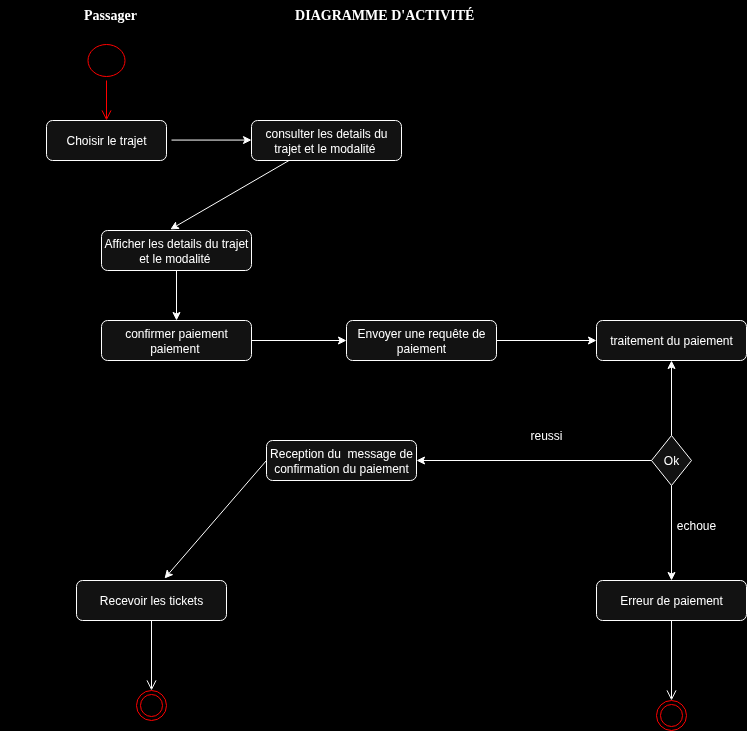

The diagram above was exported from draw.io. Its source (the exported page's mxGraphModel, read from the mxfile embedded in the PNG):
<mxGraphModel dx="1426" dy="795" grid="0" gridSize="10" guides="1" tooltips="1" connect="1" arrows="1" fold="1" page="1" pageScale="1" pageWidth="850" pageHeight="1100" background="light-dark(#000000,#000000)" math="0" shadow="0">
  <root>
    <mxCell id="0" />
    <mxCell id="1" parent="0" />
    <mxCell id="SYWq48eSgEpaZHM3Bz0e-1" value="&lt;font face=&quot;Times New Roman&quot; style=&quot;font-size: 14px;&quot;&gt;&lt;b&gt;DIAGRAMME D'ACTIVITÉ&amp;nbsp;&lt;/b&gt;&lt;/font&gt;" style="text;html=1;whiteSpace=wrap;strokeColor=none;fillColor=none;align=center;verticalAlign=middle;rounded=0;" parent="1" vertex="1">
      <mxGeometry x="323" y="115" width="220" height="30" as="geometry" />
    </mxCell>
    <mxCell id="2xjyTqbqWOx_zz72Nf-w-5" value="Choisir le trajet" style="rounded=1;whiteSpace=wrap;html=1;" parent="1" vertex="1">
      <mxGeometry x="93" y="235" width="120" height="40" as="geometry" />
    </mxCell>
    <mxCell id="2xjyTqbqWOx_zz72Nf-w-6" value="consulter les details du trajet et le modalité&amp;nbsp;" style="rounded=1;whiteSpace=wrap;html=1;" parent="1" vertex="1">
      <mxGeometry x="298" y="235" width="150" height="40" as="geometry" />
    </mxCell>
    <mxCell id="2xjyTqbqWOx_zz72Nf-w-7" value="" style="endArrow=classic;html=1;rounded=0;entryX=0;entryY=0.5;entryDx=0;entryDy=0;" parent="1" edge="1">
      <mxGeometry width="50" height="50" relative="1" as="geometry">
        <mxPoint x="218" y="254.57" as="sourcePoint" />
        <mxPoint x="298" y="254.57" as="targetPoint" />
      </mxGeometry>
    </mxCell>
    <mxCell id="2xjyTqbqWOx_zz72Nf-w-8" value="Afficher les details du trajet et le modalité&amp;nbsp;" style="rounded=1;whiteSpace=wrap;html=1;" parent="1" vertex="1">
      <mxGeometry x="148" y="345" width="150" height="40" as="geometry" />
    </mxCell>
    <mxCell id="2xjyTqbqWOx_zz72Nf-w-9" value="confirmer paiement paiement&amp;nbsp;" style="rounded=1;whiteSpace=wrap;html=1;" parent="1" vertex="1">
      <mxGeometry x="148" y="435" width="150" height="40" as="geometry" />
    </mxCell>
    <mxCell id="2xjyTqbqWOx_zz72Nf-w-10" value="Envoyer une requête de paiement" style="rounded=1;whiteSpace=wrap;html=1;" parent="1" vertex="1">
      <mxGeometry x="393" y="435" width="150" height="40" as="geometry" />
    </mxCell>
    <mxCell id="2xjyTqbqWOx_zz72Nf-w-11" value="" style="endArrow=classic;html=1;rounded=0;exitX=0.25;exitY=1;exitDx=0;exitDy=0;entryX=0.459;entryY=-0.027;entryDx=0;entryDy=0;entryPerimeter=0;" parent="1" source="2xjyTqbqWOx_zz72Nf-w-6" target="2xjyTqbqWOx_zz72Nf-w-8" edge="1">
      <mxGeometry width="50" height="50" relative="1" as="geometry">
        <mxPoint x="633" y="335" as="sourcePoint" />
        <mxPoint x="683" y="285" as="targetPoint" />
      </mxGeometry>
    </mxCell>
    <mxCell id="2xjyTqbqWOx_zz72Nf-w-12" value="" style="endArrow=classic;html=1;rounded=0;exitX=0.5;exitY=1;exitDx=0;exitDy=0;entryX=0.5;entryY=0;entryDx=0;entryDy=0;" parent="1" source="2xjyTqbqWOx_zz72Nf-w-8" target="2xjyTqbqWOx_zz72Nf-w-9" edge="1">
      <mxGeometry width="50" height="50" relative="1" as="geometry">
        <mxPoint x="483" y="405" as="sourcePoint" />
        <mxPoint x="533" y="355" as="targetPoint" />
      </mxGeometry>
    </mxCell>
    <mxCell id="2xjyTqbqWOx_zz72Nf-w-13" value="" style="endArrow=classic;html=1;rounded=0;entryX=0;entryY=0.5;entryDx=0;entryDy=0;exitX=1;exitY=0.5;exitDx=0;exitDy=0;" parent="1" source="2xjyTqbqWOx_zz72Nf-w-9" target="2xjyTqbqWOx_zz72Nf-w-10" edge="1">
      <mxGeometry width="50" height="50" relative="1" as="geometry">
        <mxPoint x="513" y="445" as="sourcePoint" />
        <mxPoint x="613" y="405" as="targetPoint" />
      </mxGeometry>
    </mxCell>
    <mxCell id="2xjyTqbqWOx_zz72Nf-w-14" value="traitement du paiement" style="rounded=1;whiteSpace=wrap;html=1;" parent="1" vertex="1">
      <mxGeometry x="643" y="435" width="150" height="40" as="geometry" />
    </mxCell>
    <mxCell id="2xjyTqbqWOx_zz72Nf-w-16" value="Erreur de paiement" style="rounded=1;whiteSpace=wrap;html=1;" parent="1" vertex="1">
      <mxGeometry x="643" y="695" width="150" height="40" as="geometry" />
    </mxCell>
    <mxCell id="2xjyTqbqWOx_zz72Nf-w-17" value="Reception du&amp;nbsp; message de confirmation du paiement" style="rounded=1;whiteSpace=wrap;html=1;" parent="1" vertex="1">
      <mxGeometry x="313" y="555" width="150" height="40" as="geometry" />
    </mxCell>
    <mxCell id="2xjyTqbqWOx_zz72Nf-w-18" value="" style="endArrow=classic;html=1;rounded=0;entryX=0;entryY=0.5;entryDx=0;entryDy=0;exitX=1;exitY=0.5;exitDx=0;exitDy=0;" parent="1" target="2xjyTqbqWOx_zz72Nf-w-14" edge="1" source="2xjyTqbqWOx_zz72Nf-w-10">
      <mxGeometry width="50" height="50" relative="1" as="geometry">
        <mxPoint x="543" y="355" as="sourcePoint" />
        <mxPoint x="593" y="305" as="targetPoint" />
      </mxGeometry>
    </mxCell>
    <mxCell id="2xjyTqbqWOx_zz72Nf-w-19" value="Ok" style="rhombus;whiteSpace=wrap;html=1;" parent="1" vertex="1">
      <mxGeometry x="698" y="550" width="40" height="50" as="geometry" />
    </mxCell>
    <mxCell id="2xjyTqbqWOx_zz72Nf-w-20" value="" style="endArrow=classic;html=1;rounded=0;exitX=0.5;exitY=0;exitDx=0;exitDy=0;entryX=0.5;entryY=1;entryDx=0;entryDy=0;" parent="1" source="2xjyTqbqWOx_zz72Nf-w-19" target="2xjyTqbqWOx_zz72Nf-w-14" edge="1">
      <mxGeometry width="50" height="50" relative="1" as="geometry">
        <mxPoint x="663" y="425" as="sourcePoint" />
        <mxPoint x="713" y="375" as="targetPoint" />
      </mxGeometry>
    </mxCell>
    <mxCell id="2xjyTqbqWOx_zz72Nf-w-21" value="" style="endArrow=classic;html=1;rounded=0;entryX=1;entryY=0.5;entryDx=0;entryDy=0;exitX=0;exitY=0.5;exitDx=0;exitDy=0;" parent="1" source="2xjyTqbqWOx_zz72Nf-w-19" target="2xjyTqbqWOx_zz72Nf-w-17" edge="1">
      <mxGeometry width="50" height="50" relative="1" as="geometry">
        <mxPoint x="543" y="505" as="sourcePoint" />
        <mxPoint x="593" y="455" as="targetPoint" />
      </mxGeometry>
    </mxCell>
    <mxCell id="2xjyTqbqWOx_zz72Nf-w-22" value="" style="endArrow=classic;html=1;rounded=0;exitX=0.5;exitY=1;exitDx=0;exitDy=0;" parent="1" target="2xjyTqbqWOx_zz72Nf-w-16" edge="1" source="2xjyTqbqWOx_zz72Nf-w-19">
      <mxGeometry width="50" height="50" relative="1" as="geometry">
        <mxPoint x="703" y="495" as="sourcePoint" />
        <mxPoint x="753" y="455" as="targetPoint" />
      </mxGeometry>
    </mxCell>
    <mxCell id="2xjyTqbqWOx_zz72Nf-w-23" value="Recevoir les tickets" style="rounded=1;whiteSpace=wrap;html=1;" parent="1" vertex="1">
      <mxGeometry x="123" y="695" width="150" height="40" as="geometry" />
    </mxCell>
    <mxCell id="2xjyTqbqWOx_zz72Nf-w-27" value="" style="endArrow=classic;html=1;rounded=0;exitX=0;exitY=0.5;exitDx=0;exitDy=0;entryX=0.587;entryY=-0.05;entryDx=0;entryDy=0;entryPerimeter=0;" parent="1" edge="1" target="2xjyTqbqWOx_zz72Nf-w-23" source="2xjyTqbqWOx_zz72Nf-w-17">
      <mxGeometry width="50" height="50" relative="1" as="geometry">
        <mxPoint x="463" y="565" as="sourcePoint" />
        <mxPoint x="643" y="595" as="targetPoint" />
      </mxGeometry>
    </mxCell>
    <mxCell id="2xjyTqbqWOx_zz72Nf-w-32" value="" style="ellipse;html=1;shape=endState;fillColor=#000000;strokeColor=#ff0000;" parent="1" vertex="1">
      <mxGeometry x="183" y="805" width="30" height="30" as="geometry" />
    </mxCell>
    <mxCell id="2xjyTqbqWOx_zz72Nf-w-37" value="reussi" style="text;html=1;whiteSpace=wrap;strokeColor=none;fillColor=none;align=center;verticalAlign=middle;rounded=0;" parent="1" vertex="1">
      <mxGeometry x="563" y="535" width="60" height="30" as="geometry" />
    </mxCell>
    <mxCell id="2xjyTqbqWOx_zz72Nf-w-38" value="echoue" style="text;html=1;whiteSpace=wrap;strokeColor=none;fillColor=none;align=center;verticalAlign=middle;rounded=0;" parent="1" vertex="1">
      <mxGeometry x="713" y="625" width="60" height="30" as="geometry" />
    </mxCell>
    <mxCell id="0Uujn-Yc9-FgthN_If7P-4" value="" style="html=1;verticalAlign=bottom;endArrow=open;endSize=8;strokeColor=#FFFFFF;rounded=0;exitX=0.5;exitY=1;exitDx=0;exitDy=0;entryX=0.5;entryY=0;entryDx=0;entryDy=0;" edge="1" parent="1" source="2xjyTqbqWOx_zz72Nf-w-23" target="2xjyTqbqWOx_zz72Nf-w-32">
      <mxGeometry relative="1" as="geometry">
        <mxPoint x="113" y="655" as="targetPoint" />
        <mxPoint x="113" y="615" as="sourcePoint" />
      </mxGeometry>
    </mxCell>
    <mxCell id="0Uujn-Yc9-FgthN_If7P-5" value="" style="ellipse;html=1;shape=endState;fillColor=#000000;strokeColor=#ff0000;" vertex="1" parent="1">
      <mxGeometry x="703" y="815" width="30" height="30" as="geometry" />
    </mxCell>
    <mxCell id="0Uujn-Yc9-FgthN_If7P-6" value="" style="html=1;verticalAlign=bottom;endArrow=open;endSize=8;strokeColor=#FFFFFF;rounded=0;exitX=0.5;exitY=1;exitDx=0;exitDy=0;entryX=0.5;entryY=0;entryDx=0;entryDy=0;" edge="1" parent="1" source="2xjyTqbqWOx_zz72Nf-w-16" target="0Uujn-Yc9-FgthN_If7P-5">
      <mxGeometry relative="1" as="geometry">
        <mxPoint x="573" y="705" as="targetPoint" />
        <mxPoint x="563" y="665" as="sourcePoint" />
      </mxGeometry>
    </mxCell>
    <mxCell id="0Uujn-Yc9-FgthN_If7P-8" value="" style="ellipse;html=1;shape=startState;fillColor=#000000;strokeColor=#ff0000;" vertex="1" parent="1">
      <mxGeometry x="130.5" y="155" width="45" height="40" as="geometry" />
    </mxCell>
    <mxCell id="0Uujn-Yc9-FgthN_If7P-9" value="" style="html=1;verticalAlign=bottom;endArrow=open;endSize=8;strokeColor=#ff0000;rounded=0;entryX=0.5;entryY=0;entryDx=0;entryDy=0;" edge="1" source="0Uujn-Yc9-FgthN_If7P-8" parent="1" target="2xjyTqbqWOx_zz72Nf-w-5">
      <mxGeometry relative="1" as="geometry">
        <mxPoint x="418" y="455" as="targetPoint" />
      </mxGeometry>
    </mxCell>
    <mxCell id="0Uujn-Yc9-FgthN_If7P-12" value="&lt;font face=&quot;Times New Roman&quot; style=&quot;font-size: 14px;&quot;&gt;&lt;b&gt;Passager&lt;/b&gt;&lt;/font&gt;" style="text;html=1;whiteSpace=wrap;strokeColor=none;fillColor=none;align=center;verticalAlign=middle;rounded=0;" vertex="1" parent="1">
      <mxGeometry x="47" y="115" width="220" height="30" as="geometry" />
    </mxCell>
  </root>
</mxGraphModel>